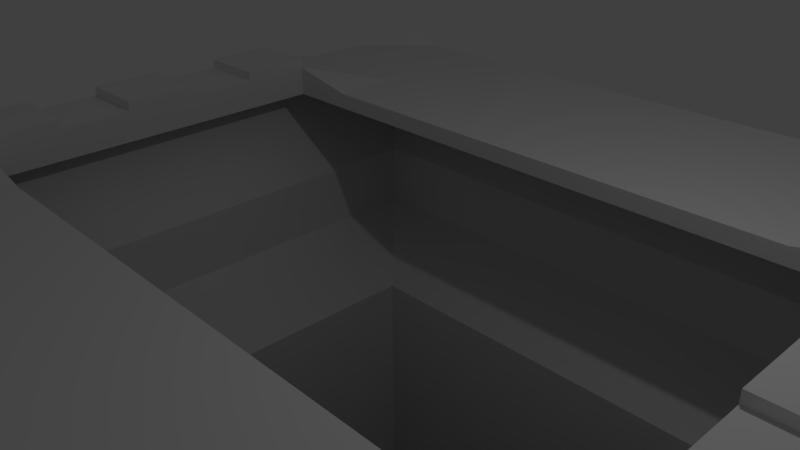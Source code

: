 # Source: Arena.blend  (saved by Blender 2.76.0; exported with 4.5.12 LTS)
import bpy
from mathutils import Matrix  # noqa: F401  (used for matrix-valued properties, if any)

bpy.ops.wm.read_factory_settings(use_empty=True)
scene = bpy.context.scene
scene.name = 'Scene'

# ---- collections
col_collection_1 = bpy.data.collections.new('Collection 1'); scene.collection.children.link(col_collection_1)

# ---- materials (node trees are filled in below, after node groups)
mat_material = bpy.data.materials.new('Material')
mat_material.alpha_threshold = 0.0
mat_material.use_transparent_shadow = False
mat_material.roughness = 0.5
mat_material.line_color = (0.0, 0.0, 0.0, 1.0)

# ---- material node trees

# ---- world
world_world = bpy.data.worlds.new('World'); scene.world = world_world
world_world.color = (0.05088, 0.05088, 0.05088)
world_world.use_sun_shadow = False
world_world.sun_shadow_jitter_overblur = 0.0
world_world.cycles.sampling_method = 'MANUAL'
world_world.cycles.sample_map_resolution = 256

# ---- cameras
cam_camera = bpy.data.cameras.new('Camera')
cam_camera.clip_end = 100.0
cam_camera.lens = 35.0
cam_camera.sensor_width = 32.0
cam_camera.sensor_height = 18.0
cam_camera.ortho_scale = 7.314
cam_camera.dof.focus_distance = 0.0
cam_camera.dof.aperture_fstop = 128.0

# ---- lights
light_lamp = bpy.data.lights.new('Lamp', 'POINT')
light_lamp.transmission_factor = 0.0
light_lamp.cutoff_distance = 30.0
light_lamp.energy = 100.0
light_lamp.shadow_buffer_clip_start = 1.001
light_lamp.shadow_soft_size = 0.1
light_lamp.shadow_maximum_resolution = 0.006
light_lamp.use_absolute_resolution = True
light_lamp.cycles.use_multiple_importance_sampling = False

# ---- meshes
me_cube = bpy.data.meshes.new('Cube')
me_cube.from_pydata([(1.0, 1.0, -0.7661), (1.0, -1.0, -0.7661), (-1.0, -1.0, -0.7661), (-1.0, 1.0, -0.7661), (1.0, 1.0, 3.582), (1.0, -1.0, 3.582), (-1.0, -1.0, 3.582), (-1.0, 1.0, 3.582), (1.0, 0.8182, 1.0), (1.0, 0.6364, 1.0), (1.0, 0.4545, 2.118), (1.0, 0.2727, 2.118), (1.0, 0.09091, 2.118), (1.0, -0.09091, 2.118), (1.0, -0.2727, 2.118), (1.0, -0.4545, 2.118), (1.0, -0.6364, 1.0), (1.0, -0.8182, 1.0), (0.8182, 1.0, 1.0), (-0.8182, 1.0, 1.0), (0.8182, -1.0, 1.0), (-0.8182, -1.0, 1.0), (-1.0, -0.8182, 1.0), (-1.0, -0.6364, 1.0), (-1.0, -0.4545, 2.118), (-1.0, -0.2727, 2.118), (-1.0, -0.09091, 2.118), (-1.0, 0.09091, 2.118), (-1.0, 0.2727, 2.118), (-1.0, 0.4545, 2.118), (-1.0, 0.6364, 1.0), (-1.0, 0.8182, 1.0), (0.8182, 0.8182, 1.0), (0.8182, 0.6364, 1.0), (0.8182, 0.4545, 2.118), (0.8182, 0.2727, 2.118), (0.8182, 0.09091, 2.118), (0.8182, -0.09091, 2.118), (0.8182, -0.2727, 2.118), (0.8182, -0.4545, 2.118), (0.8182, -0.6364, 1.0), (0.8182, -0.8182, 1.0), (0.6364, 0.6364, 1.0), (0.6364, 0.4545, 1.0), (0.6364, -0.4545, 1.0), (0.6364, -0.6364, 1.0), (-0.6364, 0.6364, 1.0), (-0.6364, 0.4545, 1.0), (-0.6364, -0.4545, 1.0), (-0.6364, -0.6364, 1.0), (-0.8182, 0.8182, 1.0), (-0.8182, 0.6364, 1.0), (-0.8182, 0.4545, 2.118), (-0.8182, 0.2727, 2.118), (-0.8182, 0.09091, 2.118), (-0.8182, -0.09091, 2.118), (-0.8182, -0.2727, 2.118), (-0.8182, -0.4545, 2.118), (-0.8182, -0.6364, 1.0), (-0.8182, -0.8182, 1.0), (0.8182, 0.4545, -0.2383), (0.8182, 0.2727, -0.2383), (0.8182, 0.09091, -0.2383), (0.8182, -0.09091, -0.2383), (0.8182, -0.2727, -0.2383), (0.8182, -0.4545, -0.2383), (0.6364, 0.4545, -0.2383), (0.6364, -0.4545, -0.2383), (0.4545, 0.4545, -0.2383), (0.4545, -0.4545, -0.2383), (0.2727, 0.4545, -0.2383), (0.2727, -0.4545, -0.2383), (0.09091, 0.4545, -0.2383), (0.09091, -0.4545, -0.2383), (-0.09091, 0.4545, -0.2383), (-0.09091, -0.4545, -0.2383), (-0.2727, 0.4545, -0.2383), (-0.2727, -0.4545, -0.2383), (-0.4545, 0.4545, -0.2383), (-0.4545, -0.4545, -0.2383), (-0.6364, 0.4545, -0.2383), (-0.6364, -0.4545, -0.2383), (-0.8182, 0.4545, -0.2383), (-0.8182, 0.2727, -0.2383), (-0.8182, 0.09091, -0.2383), (-0.8182, -0.09091, -0.2383), (-0.8182, -0.2727, -0.2383), (-0.8182, -0.4545, -0.2383), (0.7985, 0.7985, -8.009), (0.7985, -0.7985, -8.009), (-0.7985, 0.7985, -8.009), (-0.7985, -0.7985, -8.009), (0.7985, 0.7985, -13.3), (0.7985, -0.7985, -13.3), (-0.7985, 0.7985, -13.3), (-0.7985, -0.7985, -13.3), (0.5572, 0.5572, -17.51), (0.5572, -0.5572, -17.51), (-0.5572, 0.5572, -17.51), (-0.5572, -0.5572, -17.51), (0.5572, 0.5572, -128.6), (0.5572, -0.5572, -128.6), (-0.5572, 0.5572, -128.6), (-0.5572, -0.5572, -128.6), (1.0, 0.4545, 2.867), (1.0, 0.2727, 2.867), (1.0, 0.09091, 2.867), (1.0, -0.09091, 2.867), (1.0, -0.2727, 2.867), (1.0, -0.4545, 2.867), (-1.0, -0.4545, 2.867), (-1.0, -0.2727, 2.867), (-1.0, -0.09091, 2.867), (-1.0, 0.09091, 2.867), (-1.0, 0.2727, 2.867), (-1.0, 0.4545, 2.867), (0.8182, 0.4545, 2.867), (0.8182, 0.2727, 2.867), (0.8182, 0.09091, 2.867), (0.8182, -0.09091, 2.867), (0.8182, -0.2727, 2.867), (0.8182, -0.4545, 2.867), (-0.8182, 0.4545, 2.867), (-0.8182, 0.2727, 2.867), (-0.8182, 0.09091, 2.867), (-0.8182, -0.09091, 2.867), (-0.8182, -0.2727, 2.867), (-0.8182, -0.4545, 2.867)], [(68, 66), (69, 67), (70, 68), (71, 69), (72, 70), (73, 71), (74, 72), (75, 73), (76, 74), (77, 75), (78, 76), (79, 77), (80, 78), (81, 79)], [(0, 1, 89, 88), (59, 22, 6, 21), (0, 4, 8, 9, 10, 11, 12, 13, 14, 15, 16, 17, 5, 1), (21, 20, 41, 59), (2, 6, 22, 23, 24, 25, 26, 27, 28, 29, 30, 31, 7, 3), (18, 19, 50, 51, 46, 47, 43, 42, 33, 32), (17, 41, 20, 5), (2, 1, 5, 20, 21, 6), (4, 18, 32, 8), (8, 32, 33, 9), (9, 33, 34, 10), (54, 27, 113, 124), (11, 35, 36, 12), (39, 15, 109, 121), (13, 37, 38, 14), (27, 26, 112, 113), (15, 39, 40, 16), (33, 42, 43, 34), (39, 44, 45, 40), (39, 38, 64, 65), (29, 28, 114, 115), (34, 35, 117, 116), (38, 37, 63, 64), (44, 39, 65, 67), (53, 52, 122, 123), (37, 36, 62, 63), (57, 48, 81, 87), (36, 35, 61, 62), (56, 25, 111, 126), (26, 55, 125, 112), (35, 34, 60, 61), (122, 115, 114, 123), (15, 14, 108, 109), (34, 43, 66, 60), (126, 111, 110, 127), (47, 52, 82, 80), (56, 57, 87, 86), (124, 113, 112, 125), (108, 120, 121, 109), (55, 56, 86, 85), (106, 118, 119, 107), (104, 116, 117, 105), (46, 51, 52, 47), (54, 55, 85, 84), (53, 54, 84, 83), (44, 67, 81, 48), (47, 80, 66, 43), (52, 53, 83, 82), (48, 57, 58, 49), (19, 7, 31, 50), (50, 31, 30, 51), (51, 30, 29, 52), (28, 53, 123, 114), (53, 28, 27, 54), (13, 12, 106, 107), (55, 26, 25, 56), (14, 38, 120, 108), (57, 24, 23, 58), (90, 88, 92, 94), (2, 3, 90, 91), (1, 2, 91, 89), (3, 0, 88, 90), (93, 95, 99, 97), (89, 91, 95, 93), (88, 89, 93, 92), (91, 90, 94, 95), (99, 98, 102, 103), (92, 93, 97, 96), (95, 94, 98, 99), (94, 92, 96, 98), (100, 101, 103, 102), (98, 96, 100, 102), (97, 99, 103, 101), (96, 97, 101, 100), (10, 34, 116, 104), (55, 54, 124, 125), (36, 37, 119, 118), (24, 57, 127, 110), (35, 11, 105, 117), (12, 36, 118, 106), (11, 10, 104, 105), (57, 56, 126, 127), (25, 24, 110, 111), (38, 39, 121, 120), (37, 13, 107, 119), (52, 29, 115, 122), (16, 40, 45, 44, 48, 49, 58, 23, 22, 59, 41, 17), (3, 7, 19, 18, 4, 0)])
_uv = me_cube.uv_layers.new(name='UVMap')
_uv.uv.foreach_set('vector', [0.03841, 0.1015, 0.02041, 0.1015, 0.02222, 0.03635, 0.0366, 0.03635, 0.1178, 0.1156, 0.1178, 0.1156, 0.1195, 0.09238, 0.1195, 0.1156, 0.03841, 0.1015, 0.03841, 0.1407, 0.03677, 0.1174, 0.03514, 0.1174, 0.0335, 0.1275, 0.03186, 0.1275, 0.03023, 0.1275, 0.02859, 0.1275, 0.02695, 0.1275, 0.02532, 0.1275, 0.02368, 0.1174, 0.02205, 0.1174, 0.02041, 0.1407, 0.02041, 0.1015, 0.1141, 0.07064, 0.1141, 0.08537, 0.1125, 0.08537, 0.1125, 0.07064, 0.05954, 0.01821, 0.02041, 0.01821, 0.04365, 0.01985, 0.04365, 0.02148, 0.03358, 0.02312, 0.03358, 0.02476, 0.03358, 0.02639, 0.03358, 0.02803, 0.03358, 0.02966, 0.03358, 0.0313, 0.04365, 0.03294, 0.04365, 0.03457, 0.02041, 0.03621, 0.05954, 0.03621, 0.1177, 0.04091, 0.1177, 0.05564, 0.1161, 0.05564, 0.1144, 0.05564, 0.1144, 0.054, 0.1128, 0.054, 0.1128, 0.04255, 0.1144, 0.04255, 0.1144, 0.04091, 0.1161, 0.04091, 0.1143, 0.09218, 0.1159, 0.0923, 0.1159, 0.0923, 0.1159, 0.069, 0.03855, 0.05449, 0.05655, 0.05449, 0.05655, 0.09362, 0.05491, 0.07038, 0.04019, 0.07038, 0.03855, 0.09362, 0.1177, 0.069, 0.116, 0.09218, 0.1177, 0.0923, 0.1177, 0.0923, 0.1108, 0.03813, 0.1124, 0.03813, 0.1124, 0.03976, 0.1108, 0.03976, 0.1196, 0.08581, 0.1212, 0.08581, 0.1212, 0.07575, 0.1196, 0.07575, 0.1146, 0.06416, 0.1162, 0.06416, 0.1162, 0.05742, 0.1146, 0.05742, 0.1128, 0.06594, 0.1128, 0.0643, 0.1144, 0.0643, 0.1144, 0.06594, 0.1195, 0.04766, 0.1178, 0.04766, 0.1178, 0.04091, 0.1195, 0.04091, 0.1146, 0.06594, 0.1146, 0.0643, 0.1162, 0.0643, 0.1162, 0.06594, 0.106, 0.1145, 0.106, 0.1129, 0.09929, 0.1129, 0.09929, 0.1145, 0.1178, 0.04766, 0.1195, 0.04766, 0.1195, 0.05772, 0.1178, 0.05772, 0.08801, 0.1144, 0.08801, 0.1128, 0.08801, 0.1128, 0.07795, 0.1144, 0.1039, 0.03799, 0.1139, 0.03799, 0.1139, 0.03635, 0.1139, 0.03635, 0.1127, 0.04766, 0.111, 0.04766, 0.111, 0.06886, 0.1127, 0.06886, 0.116, 0.09567, 0.116, 0.09403, 0.1092, 0.09403, 0.1092, 0.09567, 0.1045, 0.04766, 0.1061, 0.04766, 0.1061, 0.04091, 0.1045, 0.04091, 0.111, 0.04766, 0.1094, 0.04766, 0.1094, 0.06886, 0.111, 0.06886, 0.05328, 0.1049, 0.05491, 0.115, 0.05491, 0.09376, 0.05328, 0.09376, 0.07795, 0.1211, 0.07795, 0.1227, 0.0712, 0.1227, 0.0712, 0.1211, 0.1094, 0.04766, 0.1077, 0.04766, 0.1077, 0.06886, 0.1094, 0.06886, 0.04019, 0.115, 0.04182, 0.1049, 0.04182, 0.09376, 0.04019, 0.09376, 0.1077, 0.04766, 0.1061, 0.04766, 0.1061, 0.06886, 0.1077, 0.06886, 0.1076, 0.1149, 0.1093, 0.1149, 0.1093, 0.1082, 0.1076, 0.1082, 0.1128, 0.1149, 0.1112, 0.1149, 0.1112, 0.1082, 0.1128, 0.1082, 0.1061, 0.04766, 0.1045, 0.04766, 0.1045, 0.06886, 0.1061, 0.06886, 0.111, 0.1167, 0.1094, 0.1167, 0.1094, 0.1151, 0.111, 0.1151, 0.1164, 0.1149, 0.1147, 0.1149, 0.1147, 0.1082, 0.1164, 0.1082, 0.07795, 0.1144, 0.08801, 0.1128, 0.09915, 0.1128, 0.09915, 0.1144, 0.116, 0.03976, 0.1143, 0.03976, 0.1143, 0.03813, 0.116, 0.03813, 0.08801, 0.1013, 0.07795, 0.09967, 0.09915, 0.09967, 0.09915, 0.1013, 0.07795, 0.1162, 0.07795, 0.1145, 0.09915, 0.1145, 0.09915, 0.1162, 0.1146, 0.06608, 0.1162, 0.06608, 0.1162, 0.06772, 0.1146, 0.06772, 0.1125, 0.03976, 0.1125, 0.03813, 0.1142, 0.03813, 0.1142, 0.03976, 0.07795, 0.1178, 0.07795, 0.1162, 0.09915, 0.1162, 0.09915, 0.1178, 0.1076, 0.1167, 0.1076, 0.1151, 0.1093, 0.1151, 0.1093, 0.1167, 0.1144, 0.06772, 0.1128, 0.06772, 0.1128, 0.06608, 0.1144, 0.06608, 0.08801, 0.1013, 0.08801, 0.09967, 0.07795, 0.09967, 0.08801, 0.1013, 0.07795, 0.1194, 0.07795, 0.1178, 0.09915, 0.1178, 0.09915, 0.1194, 0.07795, 0.1211, 0.07795, 0.1194, 0.09915, 0.1194, 0.09915, 0.1211, 0.05328, 0.1049, 0.05328, 0.09376, 0.04182, 0.09376, 0.04182, 0.1049, 0.08801, 0.1013, 0.09915, 0.1013, 0.09915, 0.1128, 0.08801, 0.1128, 0.07795, 0.1227, 0.07795, 0.1211, 0.09915, 0.1211, 0.09915, 0.1227, 0.04182, 0.1049, 0.04019, 0.115, 0.04019, 0.1049, 0.04182, 0.1049, 0.1178, 0.09224, 0.1195, 0.069, 0.1195, 0.09224, 0.1178, 0.09224, 0.1161, 0.05564, 0.1161, 0.05728, 0.1144, 0.05728, 0.1144, 0.05564, 0.08801, 0.09967, 0.08801, 0.09803, 0.07795, 0.09803, 0.07795, 0.09967, 0.111, 0.1149, 0.1094, 0.1149, 0.1094, 0.1082, 0.111, 0.1082, 0.1112, 0.1151, 0.1128, 0.1151, 0.1128, 0.1167, 0.1112, 0.1167, 0.1195, 0.06886, 0.1178, 0.06886, 0.1178, 0.06212, 0.1195, 0.06212, 0.1157, 0.03635, 0.1157, 0.03799, 0.1141, 0.03799, 0.1141, 0.03635, 0.1128, 0.06416, 0.1144, 0.06416, 0.1144, 0.05742, 0.1128, 0.05742, 0.04019, 0.115, 0.03855, 0.115, 0.03855, 0.1049, 0.04019, 0.1049, 0.07106, 0.069, 0.05669, 0.069, 0.05669, 0.1166, 0.07106, 0.1166, 0.05954, 0.01821, 0.05954, 0.03621, 0.1247, 0.0344, 0.1247, 0.02002, 0.03855, 0.05435, 0.03855, 0.03635, 0.1037, 0.03816, 0.1037, 0.05254, 0.05954, 7.068e-05, 0.05954, 0.01807, 0.1247, 0.01626, 0.1247, 0.001884, 0.1091, 0.069, 0.1091, 0.08338, 0.0712, 0.0812, 0.0712, 0.07118, 0.1043, 0.05449, 0.1043, 0.06886, 0.05669, 0.06886, 0.05669, 0.05449, 0.05669, 0.069, 0.07106, 0.069, 0.07106, 0.1166, 0.05669, 0.1166, 0.1043, 0.06886, 0.1043, 0.05449, 0.05669, 0.05449, 0.05669, 0.06886, 0.0101, 7.067e-05, 7.076e-05, 7.067e-05, 7.067e-05, 0.9999, 0.0101, 0.9999, 0.0712, 0.09789, 0.0712, 0.08352, 0.1091, 0.08569, 0.1091, 0.09572, 0.1091, 0.08338, 0.1091, 0.069, 0.0712, 0.07118, 0.0712, 0.0812, 0.0712, 0.08352, 0.0712, 0.09789, 0.1091, 0.09572, 0.1091, 0.08569, 0.1076, 0.09803, 0.1076, 0.1081, 0.1176, 0.1081, 0.1176, 0.09803, 0.02027, 7.067e-05, 0.01024, 7.067e-05, 0.01024, 0.9999, 0.02027, 0.9999, 7.076e-05, 7.067e-05, 0.0101, 7.067e-05, 0.0101, 0.9999, 7.067e-05, 0.9999, 0.01024, 7.067e-05, 0.02027, 7.067e-05, 0.02027, 0.9999, 0.01024, 0.9999, 0.1196, 0.07575, 0.1212, 0.07575, 0.1212, 0.069, 0.1196, 0.069, 0.07795, 0.1178, 0.07795, 0.1194, 0.0712, 0.1194, 0.0712, 0.1178, 0.1077, 0.04766, 0.1094, 0.04766, 0.1094, 0.04091, 0.1077, 0.04091, 0.1109, 0.09389, 0.1092, 0.09389, 0.1092, 0.08714, 0.1109, 0.08714, 0.1126, 0.09389, 0.111, 0.09389, 0.111, 0.08714, 0.1126, 0.08714, 0.106, 0.1163, 0.106, 0.1147, 0.09929, 0.1147, 0.09929, 0.1163, 0.1106, 0.03813, 0.1106, 0.03976, 0.1039, 0.03976, 0.1039, 0.03813, 0.07795, 0.1145, 0.07795, 0.1162, 0.0712, 0.1162, 0.0712, 0.1145, 0.1129, 0.1149, 0.1146, 0.1149, 0.1146, 0.1082, 0.1129, 0.1082, 0.111, 0.04766, 0.1127, 0.04766, 0.1127, 0.04091, 0.111, 0.04091, 0.116, 0.09581, 0.116, 0.09744, 0.1092, 0.09744, 0.1092, 0.09581, 0.07795, 0.09967, 0.07795, 0.09803, 0.0712, 0.09803, 0.0712, 0.09967, 0.1109, 0.087, 0.1109, 0.08537, 0.1109, 0.08373, 0.1092, 0.08373, 0.1092, 0.07228, 0.1109, 0.07228, 0.1109, 0.07064, 0.1109, 0.069, 0.1125, 0.069, 0.1125, 0.07064, 0.1125, 0.08537, 0.1125, 0.087, 0.05954, 7.068e-05, 0.02041, 7.067e-05, 0.04365, 0.001707, 0.04365, 0.01643, 0.02041, 0.01807, 0.05954, 0.01807])
me_cube.materials.append(mat_material)
me_cube.use_remesh_preserve_volume = False
me_cube.use_remesh_preserve_attributes = False
me_cube.use_mirror_vertex_groups = False
me_cube.update()

# ---- objects
ob_cube = bpy.data.objects.new('Cube', me_cube)
ob_lamp = bpy.data.objects.new('Lamp', light_lamp)
ob_camera = bpy.data.objects.new('Camera', cam_camera)

# ---- transforms, parenting, visibility, modifiers, constraints
ob_cube.location = (0.0, 0.0, 0.3538)
ob_cube.scale = (6.305, 6.305, 0.2137)
ob_cube.lock_rotations_4d = False
ob_cube.empty_display_type = 'ARROWS'
ob_cube.lineart.crease_threshold = 0.0
ob_lamp.location = (4.076, 1.005, 5.904)
ob_lamp.rotation_euler = (0.6503, 0.05522, 1.866)
ob_lamp.lock_rotations_4d = False
ob_lamp.empty_display_type = 'ARROWS'
ob_lamp.color = (0.0, 0.0, 0.0, 0.0)
ob_lamp.lineart.crease_threshold = 0.0
ob_camera.location = (7.481, -6.508, 5.344)
ob_camera.rotation_euler = (1.109, 0.01082, 0.8149)
ob_camera.lock_rotations_4d = False
ob_camera.empty_display_type = 'ARROWS'
ob_camera.color = (0.0, 0.0, 0.0, 0.0)
ob_camera.display_type = 'WIRE'
ob_camera.lineart.crease_threshold = 0.0

# ---- collection membership
col_collection_1.objects.link(ob_cube)
col_collection_1.objects.link(ob_lamp)
col_collection_1.objects.link(ob_camera)

# ---- scene / render settings (as saved in the file)
scene.camera = ob_camera
scene.frame_start = 1; scene.frame_end = 250; scene.frame_set(1)
scene.render.engine = 'BLENDER_EEVEE_NEXT'
scene.render.resolution_percentage = 50
scene.render.dither_intensity = 0.0
scene.cycles.use_denoising = False
scene.cycles.samples = 10
scene.cycles.sampling_pattern = 'TABULATED_SOBOL'
scene.cycles.light_sampling_threshold = 0.0
scene.cycles.use_adaptive_sampling = False
scene.cycles.use_light_tree = False
scene.cycles.blur_glossy = 0.0
scene.cycles.pixel_filter_type = 'GAUSSIAN'
scene.cycles.sample_clamp_indirect = 0.0
scene.view_settings.view_transform = 'Standard'
bpy.context.view_layer.update()
